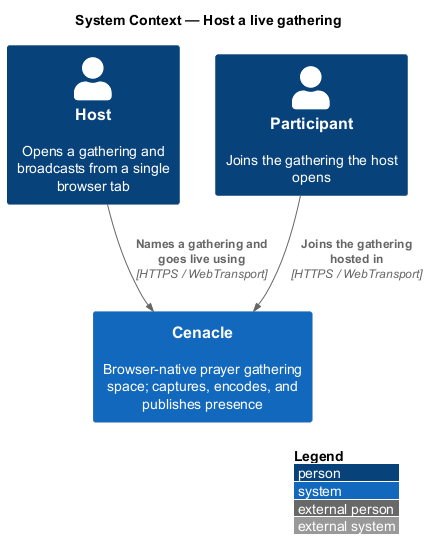

The diagram above was rendered by PlantUML. Its source (embedded in the PNG):
@startuml
!include <C4/C4_Context>
LAYOUT_WITH_LEGEND()
title System Context — Host a live gathering

Person(host, "Host", "Opens a gathering and broadcasts from a single browser tab")
Person(participant, "Participant", "Joins the gathering the host opens")
System(cenacle, "Cenacle", "Browser-native prayer gathering space; captures, encodes, and publishes presence")

Rel(host, cenacle, "Names a gathering and goes live using", "HTTPS / WebTransport")
Rel(participant, cenacle, "Joins the gathering hosted in", "HTTPS / WebTransport")
@enduml